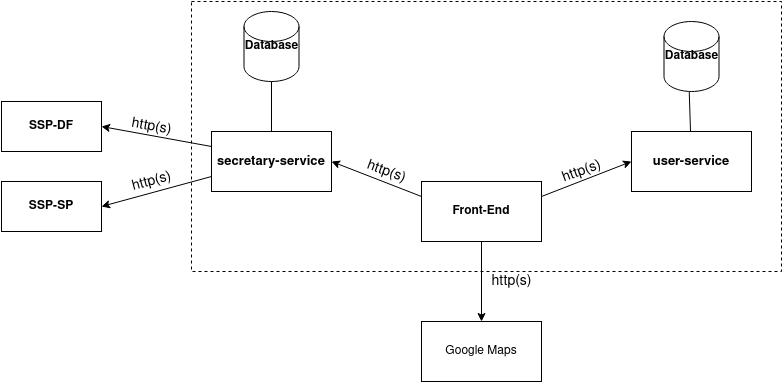

The diagram above was exported from draw.io. Its source (the exported page's mxGraphModel, read from the mxfile embedded in the PNG):
<mxGraphModel dx="796" dy="455" grid="1" gridSize="10" guides="1" tooltips="1" connect="1" arrows="1" fold="1" page="1" pageScale="1" pageWidth="850" pageHeight="1100" math="0" shadow="0">
  <root>
    <mxCell id="0" />
    <mxCell id="1" parent="0" />
    <mxCell id="H52a4bZu2uYZ3bdQis5H-1" value="&lt;b&gt;SSP-DF&lt;/b&gt;" style="rounded=0;whiteSpace=wrap;html=1;" parent="1" vertex="1">
      <mxGeometry x="40" y="120" width="100" height="50" as="geometry" />
    </mxCell>
    <mxCell id="H52a4bZu2uYZ3bdQis5H-2" value="&lt;b&gt;SSP-SP&lt;/b&gt;" style="rounded=0;whiteSpace=wrap;html=1;" parent="1" vertex="1">
      <mxGeometry x="40" y="200" width="100" height="50" as="geometry" />
    </mxCell>
    <mxCell id="H52a4bZu2uYZ3bdQis5H-3" value="&lt;b&gt;&lt;font style=&quot;font-size: 13px&quot;&gt;secretary-service&lt;/font&gt;&lt;/b&gt;" style="rounded=0;whiteSpace=wrap;html=1;" parent="1" vertex="1">
      <mxGeometry x="250" y="150" width="120" height="60" as="geometry" />
    </mxCell>
    <mxCell id="H52a4bZu2uYZ3bdQis5H-4" value="&lt;b&gt;&lt;font style=&quot;font-size: 13px&quot;&gt;user-service&lt;/font&gt;&lt;/b&gt;" style="rounded=0;whiteSpace=wrap;html=1;" parent="1" vertex="1">
      <mxGeometry x="670" y="150" width="120" height="60" as="geometry" />
    </mxCell>
    <mxCell id="H52a4bZu2uYZ3bdQis5H-6" value="" style="endArrow=classic;html=1;entryX=1;entryY=0.5;entryDx=0;entryDy=0;exitX=0;exitY=0.25;exitDx=0;exitDy=0;" parent="1" source="H52a4bZu2uYZ3bdQis5H-3" target="H52a4bZu2uYZ3bdQis5H-1" edge="1">
      <mxGeometry width="50" height="50" relative="1" as="geometry">
        <mxPoint x="400" y="260" as="sourcePoint" />
        <mxPoint x="450" y="210" as="targetPoint" />
      </mxGeometry>
    </mxCell>
    <mxCell id="H52a4bZu2uYZ3bdQis5H-7" value="" style="endArrow=classic;html=1;exitX=0;exitY=0.75;exitDx=0;exitDy=0;entryX=1;entryY=0.5;entryDx=0;entryDy=0;" parent="1" source="H52a4bZu2uYZ3bdQis5H-3" target="H52a4bZu2uYZ3bdQis5H-2" edge="1">
      <mxGeometry width="50" height="50" relative="1" as="geometry">
        <mxPoint x="400" y="260" as="sourcePoint" />
        <mxPoint x="450" y="210" as="targetPoint" />
      </mxGeometry>
    </mxCell>
    <mxCell id="H52a4bZu2uYZ3bdQis5H-9" value="&lt;b&gt;Front-End&lt;/b&gt;" style="rounded=0;whiteSpace=wrap;html=1;" parent="1" vertex="1">
      <mxGeometry x="460" y="200" width="120" height="60" as="geometry" />
    </mxCell>
    <mxCell id="H52a4bZu2uYZ3bdQis5H-11" value="" style="endArrow=classic;html=1;entryX=1;entryY=0.5;entryDx=0;entryDy=0;exitX=0;exitY=0.25;exitDx=0;exitDy=0;" parent="1" source="H52a4bZu2uYZ3bdQis5H-9" target="H52a4bZu2uYZ3bdQis5H-3" edge="1">
      <mxGeometry width="50" height="50" relative="1" as="geometry">
        <mxPoint x="450" y="210" as="sourcePoint" />
        <mxPoint x="380" y="290" as="targetPoint" />
      </mxGeometry>
    </mxCell>
    <mxCell id="H52a4bZu2uYZ3bdQis5H-21" value="&lt;font style=&quot;font-size: 14px&quot;&gt;http(s)&lt;/font&gt;" style="text;html=1;align=center;verticalAlign=middle;resizable=0;points=[];autosize=1;rotation=10;" parent="1" vertex="1">
      <mxGeometry x="160" y="135" width="60" height="20" as="geometry" />
    </mxCell>
    <mxCell id="H52a4bZu2uYZ3bdQis5H-22" value="&lt;font style=&quot;font-size: 14px&quot;&gt;http(s)&lt;/font&gt;" style="text;html=1;align=center;verticalAlign=middle;resizable=0;points=[];autosize=1;rotation=20;" parent="1" vertex="1">
      <mxGeometry x="395" y="180" width="60" height="20" as="geometry" />
    </mxCell>
    <mxCell id="H52a4bZu2uYZ3bdQis5H-23" value="&lt;font style=&quot;font-size: 14px&quot;&gt;http(s)&lt;/font&gt;" style="text;html=1;align=center;verticalAlign=middle;resizable=0;points=[];autosize=1;rotation=-15;" parent="1" vertex="1">
      <mxGeometry x="160" y="190" width="60" height="20" as="geometry" />
    </mxCell>
    <mxCell id="H52a4bZu2uYZ3bdQis5H-24" value="&lt;font style=&quot;font-size: 14px&quot;&gt;http(s)&lt;/font&gt;" style="text;html=1;align=center;verticalAlign=middle;resizable=0;points=[];autosize=1;rotation=-20;" parent="1" vertex="1">
      <mxGeometry x="590" y="180" width="60" height="20" as="geometry" />
    </mxCell>
    <mxCell id="H52a4bZu2uYZ3bdQis5H-25" value="" style="endArrow=none;html=1;exitX=0.5;exitY=0;exitDx=0;exitDy=0;" parent="1" source="H52a4bZu2uYZ3bdQis5H-3" target="H52a4bZu2uYZ3bdQis5H-28" edge="1">
      <mxGeometry width="50" height="50" relative="1" as="geometry">
        <mxPoint x="380" y="250" as="sourcePoint" />
        <mxPoint x="307" y="100" as="targetPoint" />
      </mxGeometry>
    </mxCell>
    <mxCell id="H52a4bZu2uYZ3bdQis5H-28" value="&lt;b&gt;Database&lt;/b&gt;" style="shape=cylinder2;whiteSpace=wrap;html=1;boundedLbl=1;backgroundOutline=1;size=15;" parent="1" vertex="1">
      <mxGeometry x="282.5" y="30" width="55" height="70" as="geometry" />
    </mxCell>
    <mxCell id="H52a4bZu2uYZ3bdQis5H-29" value="&lt;b&gt;Database&lt;/b&gt;" style="shape=cylinder2;whiteSpace=wrap;html=1;boundedLbl=1;backgroundOutline=1;size=15;" parent="1" vertex="1">
      <mxGeometry x="702.5" y="40" width="55" height="70" as="geometry" />
    </mxCell>
    <mxCell id="s9vCAhh-OXFssX9R1Ipp-1" value="Google Maps" style="rounded=0;whiteSpace=wrap;html=1;" parent="1" vertex="1">
      <mxGeometry x="460" y="340" width="120" height="60" as="geometry" />
    </mxCell>
    <mxCell id="s9vCAhh-OXFssX9R1Ipp-3" value="" style="endArrow=none;html=1;entryX=0.459;entryY=1.004;entryDx=0;entryDy=0;entryPerimeter=0;" parent="1" source="H52a4bZu2uYZ3bdQis5H-4" target="H52a4bZu2uYZ3bdQis5H-29" edge="1">
      <mxGeometry width="50" height="50" relative="1" as="geometry">
        <mxPoint x="462.5" y="210" as="sourcePoint" />
        <mxPoint x="622.5" y="140" as="targetPoint" />
      </mxGeometry>
    </mxCell>
    <mxCell id="s9vCAhh-OXFssX9R1Ipp-5" value="" style="endArrow=classic;html=1;entryX=0;entryY=0.5;entryDx=0;entryDy=0;exitX=1;exitY=0.25;exitDx=0;exitDy=0;" parent="1" source="H52a4bZu2uYZ3bdQis5H-9" target="H52a4bZu2uYZ3bdQis5H-4" edge="1">
      <mxGeometry width="50" height="50" relative="1" as="geometry">
        <mxPoint x="400" y="210" as="sourcePoint" />
        <mxPoint x="450" y="160" as="targetPoint" />
      </mxGeometry>
    </mxCell>
    <mxCell id="s9vCAhh-OXFssX9R1Ipp-6" value="" style="endArrow=classic;html=1;entryX=0.5;entryY=0;entryDx=0;entryDy=0;exitX=0.5;exitY=1;exitDx=0;exitDy=0;" parent="1" source="H52a4bZu2uYZ3bdQis5H-9" target="s9vCAhh-OXFssX9R1Ipp-1" edge="1">
      <mxGeometry width="50" height="50" relative="1" as="geometry">
        <mxPoint x="400" y="260" as="sourcePoint" />
        <mxPoint x="450" y="210" as="targetPoint" />
      </mxGeometry>
    </mxCell>
    <mxCell id="s9vCAhh-OXFssX9R1Ipp-9" value="&lt;font style=&quot;font-size: 14px&quot;&gt;http(s)&lt;/font&gt;" style="text;html=1;align=center;verticalAlign=middle;resizable=0;points=[];autosize=1;rotation=0;" parent="1" vertex="1">
      <mxGeometry x="520" y="290" width="60" height="20" as="geometry" />
    </mxCell>
    <mxCell id="s9vCAhh-OXFssX9R1Ipp-11" value="" style="rounded=0;whiteSpace=wrap;html=1;dashed=1;fillColor=none;" parent="1" vertex="1">
      <mxGeometry x="230" y="20" width="590" height="270" as="geometry" />
    </mxCell>
  </root>
</mxGraphModel>